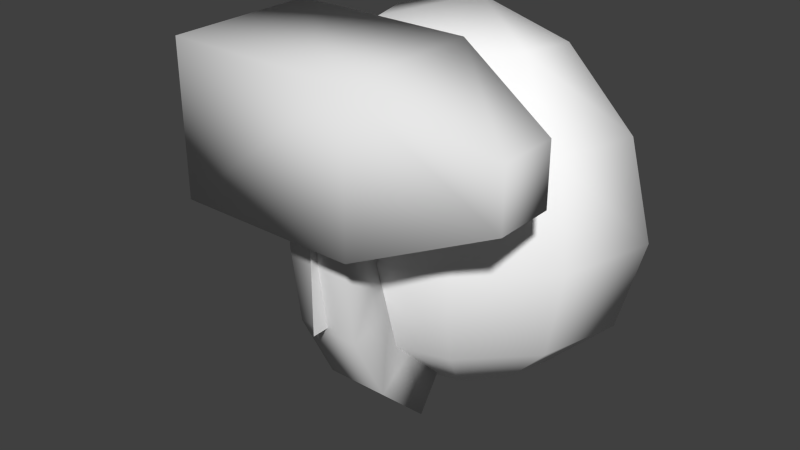 # Source: Hammer.blend  (saved by Blender 2.74.0; exported with 4.5.12 LTS)
import bpy
from mathutils import Matrix  # noqa: F401  (used for matrix-valued properties, if any)

bpy.ops.wm.read_factory_settings(use_empty=True)
scene = bpy.context.scene
scene.name = 'Scene'

# ---- collections
col_collection_1 = bpy.data.collections.new('Collection 1'); scene.collection.children.link(col_collection_1)

# ---- materials (node trees are filled in below, after node groups)
mat_material_001 = bpy.data.materials.new('material.001')
mat_material_001.alpha_threshold = 0.0
mat_material_001.use_transparent_shadow = False
mat_material_001.diffuse_color = (1.0, 1.0, 1.0, 1.0)
mat_material_001.roughness = 0.5

# ---- material node trees

# ---- world
world_world = bpy.data.worlds.new('World'); scene.world = world_world
world_world.color = (0.05088, 0.05088, 0.05088)
world_world.use_sun_shadow = False
world_world.sun_shadow_jitter_overblur = 0.0
world_world.cycles.sampling_method = 'MANUAL'
world_world.cycles.sample_map_resolution = 256

# ---- meshes
me_cube_010 = bpy.data.meshes.new('Cube.010')
me_cube_010.from_pydata([(-0.02767, -0.01681, -0.006685), (-0.02767, -0.01681, 0.0276), (-0.02767, 0.01748, -0.006685), (-0.02767, 0.01748, 0.0276), (0.01444, -0.01681, -0.006685), (0.01444, -0.01681, 0.0276), (0.01444, 0.01748, -0.006685), (0.01444, 0.01748, 0.0276), (0.04125, -0.006576, 0.003547), (0.04125, -0.006576, 0.01737), (0.04125, 0.007245, 0.003547), (0.04125, 0.007245, 0.01737), (-0.01018, -0.006588, -0.03071), (-0.01018, -0.006588, -0.01557), (-0.01018, 0.004539, -0.03071), (-0.01018, 0.004539, -0.01557), (0.004764, -0.006588, -0.03071), (0.004764, -0.006588, -0.01557), (0.004764, 0.004539, -0.03071), (0.004764, 0.004539, -0.01557), (-0.01018, -0.006588, -0.04565), (-0.01018, 0.004539, -0.04565), (0.004764, -0.006588, -0.04565), (0.004764, 0.004539, -0.04565), (-0.01018, -0.006588, -0.05984), (-0.01018, 0.004539, -0.05984), (0.004764, -0.006588, -0.05984), (0.004764, 0.004539, -0.05984), (-0.01018, -0.006588, -0.004138), (-0.01018, 0.004539, -0.004138), (0.004764, -0.006588, -0.004138), (0.004764, 0.004539, -0.004138)], [], [(1, 3, 2, 0), (3, 7, 6, 2), (4, 6, 10, 8), (5, 1, 0, 4), (5, 7, 3, 1), (11, 9, 8, 10), (5, 4, 8, 9), (7, 5, 9, 11), (6, 7, 11, 10), (2, 6, 4, 0), (13, 15, 14, 12), (15, 19, 18, 14), (19, 17, 16, 18), (17, 13, 12, 16), (16, 12, 20, 22), (13, 17, 30, 28), (22, 20, 24, 26), (18, 16, 22, 23), (14, 18, 23, 21), (12, 14, 21, 20), (23, 22, 26, 27), (21, 23, 27, 25), (20, 21, 25, 24), (25, 27, 26, 24), (30, 31, 29, 28), (17, 19, 31, 30), (19, 15, 29, 31), (15, 13, 28, 29)])
me_cube_010.polygons.foreach_set('use_smooth', [True] * 28)
me_cube_010.use_remesh_preserve_volume = False
me_cube_010.use_remesh_preserve_attributes = False
me_cube_010.use_mirror_vertex_groups = False
me_cube_010.update()
me_cube_009 = bpy.data.meshes.new('Cube.009')
me_cube_009.from_pydata([(-0.04096, -0.04638, -0.04628), (-0.04096, -0.04638, 0.04628), (-0.04096, -0.02324, -0.04628), (-0.04096, -0.02324, 0.04628), (0.04096, -0.04638, -0.04628), (0.04096, -0.04638, 0.04628), (0.04096, -0.02324, -0.04628), (0.04096, -0.02324, 0.04628), (-0.04154, -0.04628, -0.0463), (-0.04154, -0.04628, -0.02316), (-0.04154, 0.04628, -0.0463), (-0.04154, 0.04628, -0.02316), (0.04154, -0.04628, -0.0463), (0.04154, -0.04628, -0.02316), (0.04154, 0.04628, -0.0463), (0.04154, 0.04628, -0.02316), (0.01843, -0.04628, -0.04656), (0.01843, -0.04628, 0.046), (0.01843, 0.04628, -0.04656), (0.01843, 0.04628, 0.046), (0.04157, -0.04628, -0.04656), (0.04157, -0.04628, 0.046), (0.04157, 0.04628, -0.04656), (0.04157, 0.04628, 0.046)], [], [(1, 3, 2, 0), (3, 7, 6, 2), (7, 5, 4, 6), (5, 1, 0, 4), (0, 2, 6, 4), (5, 7, 3, 1), (9, 11, 10, 8), (11, 15, 14, 10), (15, 13, 12, 14), (13, 9, 8, 12), (8, 10, 14, 12), (13, 15, 11, 9), (17, 19, 18, 16), (19, 23, 22, 18), (23, 21, 20, 22), (21, 17, 16, 20), (16, 18, 22, 20), (21, 23, 19, 17)])
me_cube_009.use_remesh_preserve_volume = False
me_cube_009.use_remesh_preserve_attributes = False
me_cube_009.use_mirror_vertex_groups = False
me_cube_009.update()
me_cube_008 = bpy.data.meshes.new('Cube.008')
me_cube_008.from_pydata([(-0.04096, 0.02291, -0.04628), (-0.04096, 0.02291, 0.04628), (-0.04096, 0.04605, -0.04628), (-0.04096, 0.04605, 0.04628), (0.04096, 0.02291, -0.04628), (0.04096, 0.02291, 0.04628), (0.04096, 0.04605, -0.04628), (0.04096, 0.04605, 0.04628), (-0.04157, -0.04628, -0.04656), (-0.04157, -0.04628, 0.046), (-0.04157, 0.04628, -0.04656), (-0.04157, 0.04628, 0.046), (-0.01843, -0.04628, -0.04656), (-0.01843, -0.04628, 0.046), (-0.01843, 0.04628, -0.04656), (-0.01843, 0.04628, 0.046)], [], [(1, 3, 2, 0), (3, 7, 6, 2), (7, 5, 4, 6), (5, 1, 0, 4), (0, 2, 6, 4), (5, 7, 3, 1), (9, 11, 10, 8), (11, 15, 14, 10), (15, 13, 12, 14), (13, 9, 8, 12), (8, 10, 14, 12), (13, 15, 11, 9)])
me_cube_008.use_remesh_preserve_volume = False
me_cube_008.use_remesh_preserve_attributes = False
me_cube_008.use_mirror_vertex_groups = False
me_cube_008.update()
me_cone = bpy.data.meshes.new('Cone')
me_cone.from_pydata([(-0.05765, 0.05765, 0.04288), (0.05765, 0.05765, 0.04288), (0.05765, -0.05765, 0.04288), (-2.186e-08, -1.624e-08, 0.1184), (-0.05765, -0.05765, 0.04288)], [], [(2, 3, 4), (0, 3, 1), (4, 3, 0), (1, 3, 2), (0, 1, 2, 4)])
me_cone.use_remesh_preserve_volume = False
me_cone.use_remesh_preserve_attributes = False
me_cone.use_mirror_vertex_groups = False
me_cone.update()
me_cube_003 = bpy.data.meshes.new('Cube.003')
me_cube_003.from_pydata([(-0.02767, -0.01681, -0.006685), (-0.02767, -0.01681, 0.0276), (-0.02767, 0.01748, -0.006685), (-0.02767, 0.01748, 0.0276), (0.01444, -0.01681, -0.006685), (0.01444, -0.01681, 0.0276), (0.01444, 0.01748, -0.006685), (0.01444, 0.01748, 0.0276), (0.04125, -0.006576, 0.003547), (0.04125, -0.006576, 0.01737), (0.04125, 0.007245, 0.003547), (0.04125, 0.007245, 0.01737), (-0.01018, -0.006588, -0.03071), (-0.01018, -0.006588, -0.01557), (-0.01018, 0.004539, -0.03071), (-0.01018, 0.004539, -0.01557), (0.004764, -0.006588, -0.03071), (0.004764, -0.006588, -0.01557), (0.004764, 0.004539, -0.03071), (0.004764, 0.004539, -0.01557), (-0.01018, -0.006588, -0.04565), (-0.01018, 0.004539, -0.04565), (0.004764, -0.006588, -0.04565), (0.004764, 0.004539, -0.04565), (-0.01018, -0.006588, -0.05984), (-0.01018, 0.004539, -0.05984), (0.004764, -0.006588, -0.05984), (0.004764, 0.004539, -0.05984), (-0.01018, -0.006588, -0.004138), (-0.01018, 0.004539, -0.004138), (0.004764, -0.006588, -0.004138), (0.004764, 0.004539, -0.004138)], [], [(1, 3, 2, 0), (3, 7, 6, 2), (4, 6, 10, 8), (5, 1, 0, 4), (5, 7, 3, 1), (11, 9, 8, 10), (5, 4, 8, 9), (7, 5, 9, 11), (6, 7, 11, 10), (2, 6, 4, 0), (13, 15, 14, 12), (15, 19, 18, 14), (19, 17, 16, 18), (17, 13, 12, 16), (16, 12, 20, 22), (13, 17, 30, 28), (22, 20, 24, 26), (18, 16, 22, 23), (14, 18, 23, 21), (12, 14, 21, 20), (23, 22, 26, 27), (21, 23, 27, 25), (20, 21, 25, 24), (25, 27, 26, 24), (30, 31, 29, 28), (17, 19, 31, 30), (19, 15, 29, 31), (15, 13, 28, 29)])
me_cube_003.polygons.foreach_set('use_smooth', [True] * 28)
me_cube_003.use_remesh_preserve_volume = False
me_cube_003.use_remesh_preserve_attributes = False
me_cube_003.use_mirror_vertex_groups = False
me_cube_003.update()
me_cube = bpy.data.meshes.new('Cube')
me_cube.from_pydata([(-0.1598, -0.1097, -0.1097), (-0.1598, -0.1097, 0.1097), (-0.1598, 0.1097, -0.1097), (-0.1598, 0.1097, 0.1097), (0.1097, -0.1097, -0.1097), (0.1097, -0.1097, 0.1097), (0.1097, 0.1097, -0.1097), (0.1097, 0.1097, 0.1097), (0.2814, -0.04424, -0.04424), (0.2814, -0.04424, 0.04424), (0.2814, 0.04424, -0.04424), (0.2814, 0.04424, 0.04424)], [], [(1, 3, 2, 0), (3, 7, 6, 2), (4, 6, 10, 8), (5, 1, 0, 4), (5, 7, 3, 1), (11, 9, 8, 10), (5, 4, 8, 9), (7, 5, 9, 11), (6, 7, 11, 10), (2, 6, 4, 0)])
me_cube.polygons.foreach_set('use_smooth', [True] * 10)
me_cube.use_remesh_preserve_volume = False
me_cube.use_remesh_preserve_attributes = False
me_cube.use_mirror_vertex_groups = False
me_cube.update()
me_id10 = bpy.data.meshes.new('ID10')
me_id10.from_pydata([(4.956, -8.584, 5.723), (4.956, -2.861, 9.912), (2.861, -4.956, 9.912), (8.584, -4.956, 5.723), (5.723, -9.912, 7.546e-06), (9.912, -5.723, 7.546e-06), (9.912, 2.528e-07, 5.723), (5.723, 2.528e-07, 9.912), (1.625e-07, 2.528e-07, 11.45), (1.625e-07, -9.912, 5.723), (1.625e-07, -5.723, 9.912), (1.625e-07, -11.45, 7.546e-06), (4.956, -8.584, -5.722), (8.584, -4.956, -5.722), (11.45, 2.528e-07, 7.546e-06), (-4.956, -8.584, 5.723), (-2.861, -4.956, 9.912), (-5.723, -9.912, 7.546e-06), (1.625e-07, -9.912, -5.722), (4.956, -2.861, -9.912), (2.861, -4.956, -9.912), (9.912, 2.528e-07, -5.722), (-4.956, -2.861, 9.912), (-8.584, -4.956, 5.723), (-9.912, -5.723, 7.546e-06), (-4.956, -8.584, -5.722), (1.625e-07, -5.723, -9.912), (1.625e-07, 2.528e-07, -11.44), (5.723, 2.528e-07, -9.912), (-9.912, 2.528e-07, 5.723), (-5.723, 2.528e-07, 9.912), (-11.44, 2.528e-07, 7.546e-06), (-8.584, -4.956, -5.722), (-2.861, -4.956, -9.912), (-9.912, 2.528e-07, -5.722), (-4.956, -2.861, -9.912), (-5.723, 2.528e-07, -9.912), (4.912, -8.508, 5.674), (4.91, -2.835, 9.827), (2.835, -4.91, 9.827), (8.508, -4.912, 5.674), (5.673, -9.825, 7.546e-06), (9.825, -5.673, 7.546e-06), (9.826, 0.02285, 5.676), (5.67, 0.01408, 9.828), (1.625e-07, 0.01759, 11.35), (1.625e-07, -9.824, 5.674), (1.625e-07, -5.669, 9.827), (1.625e-07, -11.35, 7.546e-06), (4.912, -8.508, -5.674), (8.508, -4.912, -5.674), (11.35, 0.02588, 7.546e-06), (-4.912, -8.508, 5.674), (-2.835, -4.91, 9.827), (-5.673, -9.825, 7.546e-06), (1.625e-07, -9.824, -5.674), (4.91, -2.835, -9.827), (2.835, -4.91, -9.827), (9.826, 0.02285, -5.676), (-4.91, -2.835, 9.827), (-8.508, -4.912, 5.674), (-9.825, -5.673, 7.546e-06), (-4.912, -8.508, -5.674), (1.625e-07, -5.669, -9.827), (1.625e-07, 0.01759, -11.35), (5.67, 0.01408, -9.828), (-9.826, 0.02285, 5.676), (-5.67, 0.01408, 9.828), (-11.35, 0.02588, 7.546e-06), (-8.508, -4.912, -5.674), (-2.835, -4.91, -9.827), (-9.826, 0.02285, -5.676), (-4.91, -2.835, -9.827), (-5.67, 0.01408, -9.828)], [], [(0, 1, 2), (1, 0, 3), (3, 4, 5), (4, 3, 0), (6, 1, 3), (1, 6, 7), (1, 8, 2), (2, 9, 0), (9, 2, 10), (0, 11, 4), (11, 0, 9), (5, 12, 13), (12, 5, 4), (14, 3, 5), (3, 14, 6), (7, 8, 1), (2, 8, 10), (10, 15, 9), (15, 10, 16), (9, 17, 11), (17, 9, 15), (4, 18, 12), (18, 4, 11), (19, 12, 20), (12, 19, 13), (13, 14, 5), (14, 13, 21), (8, 16, 10), (15, 22, 23), (22, 15, 16), (15, 24, 17), (24, 15, 23), (11, 25, 18), (25, 11, 17), (12, 26, 20), (26, 12, 18), (19, 20, 27), (28, 13, 19), (13, 28, 21), (8, 22, 16), (22, 29, 23), (29, 22, 30), (23, 31, 24), (31, 23, 29), (17, 32, 25), (32, 17, 24), (33, 18, 25), (18, 33, 26), (20, 26, 27), (28, 19, 27), (8, 30, 22), (31, 32, 24), (32, 31, 34), (35, 25, 32), (25, 35, 33), (26, 33, 27), (36, 32, 34), (32, 36, 35), (27, 33, 35), (27, 35, 36), (39, 38, 37), (40, 37, 38), (42, 41, 40), (37, 40, 41), (40, 38, 43), (44, 43, 38), (39, 45, 38), (37, 46, 39), (47, 39, 46), (41, 48, 37), (46, 37, 48), (50, 49, 42), (41, 42, 49), (42, 40, 51), (43, 51, 40), (38, 45, 44), (47, 45, 39), (46, 52, 47), (53, 47, 52), (48, 54, 46), (52, 46, 54), (49, 55, 41), (48, 41, 55), (57, 49, 56), (50, 56, 49), (42, 51, 50), (58, 50, 51), (47, 53, 45), (60, 59, 52), (53, 52, 59), (54, 61, 52), (60, 52, 61), (55, 62, 48), (54, 48, 62), (57, 63, 49), (55, 49, 63), (64, 57, 56), (56, 50, 65), (58, 65, 50), (53, 59, 45), (60, 66, 59), (67, 59, 66), (61, 68, 60), (66, 60, 68), (62, 69, 54), (61, 54, 69), (62, 55, 70), (63, 70, 55), (64, 63, 57), (64, 56, 65), (59, 67, 45), (61, 69, 68), (71, 68, 69), (69, 62, 72), (70, 72, 62), (64, 70, 63), (71, 69, 73), (72, 73, 69), (72, 70, 64), (73, 72, 64), (21, 28, 65, 58), (30, 8, 45, 67), (28, 27, 64, 65), (31, 29, 66, 68), (6, 14, 51, 43), (8, 7, 44, 45), (34, 31, 68, 71), (14, 21, 58, 51), (29, 30, 67, 66), (7, 6, 43, 44), (36, 34, 71, 73), (27, 36, 73, 64)])
me_id10.polygons.foreach_set('use_smooth', [True] * 132)
me_id10.materials.append(mat_material_001)
me_id10.use_remesh_preserve_volume = False
me_id10.use_remesh_preserve_attributes = False
me_id10.use_mirror_vertex_groups = False
me_id10.update()
me_plane = bpy.data.meshes.new('Plane')
me_plane.from_pydata([(-0.09727, -0.09727, 0.0), (0.09727, -0.09727, 0.0), (-0.09727, 0.09727, 0.0), (0.09727, 0.09727, 0.0)], [], [(0, 1, 3, 2)])
me_plane.use_remesh_preserve_volume = False
me_plane.use_remesh_preserve_attributes = False
me_plane.use_mirror_vertex_groups = False
me_plane.update()
me_cube_001 = bpy.data.meshes.new('Cube.001')
me_cube_001.from_pydata([(-0.04782, -0.4513, -0.07657), (-0.04782, -0.4513, 0.02038), (-0.04782, -0.3801, -0.07657), (-0.04782, -0.3801, 0.02038), (0.04782, -0.4513, -0.07657), (0.04782, -0.4513, 0.02038), (0.04782, -0.3801, -0.07657), (0.04782, -0.3801, 0.02038), (-0.04782, -0.4513, -0.1722), (-0.04782, -0.3801, -0.1722), (0.04782, -0.4513, -0.1722), (0.04782, -0.3801, -0.1722), (-0.04782, -0.4513, -0.263), (-0.04782, -0.3801, -0.263), (0.04782, -0.4513, -0.263), (0.04782, -0.3801, -0.263), (-0.04782, -0.4513, 0.09356), (-0.04782, -0.3801, 0.09356), (0.04782, -0.4513, 0.09356), (0.04782, -0.3801, 0.09356)], [], [(1, 3, 2, 0), (3, 7, 6, 2), (7, 5, 4, 6), (5, 1, 0, 4), (4, 0, 8, 10), (1, 5, 18, 16), (10, 8, 12, 14), (6, 4, 10, 11), (2, 6, 11, 9), (0, 2, 9, 8), (11, 10, 14, 15), (9, 11, 15, 13), (8, 9, 13, 12), (13, 15, 14, 12), (18, 19, 17, 16), (5, 7, 19, 18), (7, 3, 17, 19), (3, 1, 16, 17)])
me_cube_001.polygons.foreach_set('use_smooth', [True] * 18)
me_cube_001.use_remesh_preserve_volume = False
me_cube_001.use_remesh_preserve_attributes = False
me_cube_001.use_mirror_vertex_groups = False
me_cube_001.update()
arm_armature = bpy.data.armatures.new('Armature')  # bones are not reproduced

# ---- objects
ob_armature = bpy.data.objects.new('Armature', arm_armature)
ob_smallhammer1_001 = bpy.data.objects.new('SmallHammer1.001', me_cube_010)
ob_house2 = bpy.data.objects.new('House2', me_cube_009)
ob_house1 = bpy.data.objects.new('House1', me_cube_008)
ob_house3 = bpy.data.objects.new('House3', me_cone)
ob_smallhammer1 = bpy.data.objects.new('SmallHammer1', me_cube_003)
ob_cube = bpy.data.objects.new('Cube', me_cube)
ob_sketchup_001 = bpy.data.objects.new('SketchUp.001', me_id10)
ob_plane = bpy.data.objects.new('Plane', me_plane)
ob_cube_001 = bpy.data.objects.new('Cube.001', me_cube_001)

# ---- transforms, parenting, visibility, modifiers, constraints
ob_armature.location = (0.0, 0.0, 0.0)
ob_armature.show_in_front = True
ob_armature.lineart.crease_threshold = 0.0
ob_smallhammer1_001.parent = ob_armature
ob_smallhammer1_001.location = (0.08541, 0.0, 0.4988)
ob_smallhammer1_001.lineart.crease_threshold = 0.0
_vg = ob_smallhammer1_001.vertex_groups.new(name='Bone')
_vg = ob_smallhammer1_001.vertex_groups.new(name='Bone.001')
_vg = ob_smallhammer1_001.vertex_groups.new(name='Bone.002')
_vg = ob_smallhammer1_001.vertex_groups.new(name='Bone.003')
_vg = ob_smallhammer1_001.vertex_groups.new(name='Bone.004')
_vg.add([0, 1, 2, 3, 4, 5, 6, 7, 8, 9, 10, 11, 12, 13, 14, 15, 16, 17, 18, 19, 20, 21, 22, 23, 24, 25, 26, 27, 28, 29, 30, 31], 1.0, 'REPLACE')
_vg = ob_smallhammer1_001.vertex_groups.new(name='Bone.005')
_m = ob_smallhammer1_001.modifiers.new('Armature', 'ARMATURE')
_m.object = ob_armature
ob_house2.parent = ob_armature
ob_house2.location = (0.0, -3.763e-11, 0.4991)
ob_house2.lineart.crease_threshold = 0.0
_vg = ob_house2.vertex_groups.new(name='Bone')
_vg = ob_house2.vertex_groups.new(name='Bone.001')
_vg.add([0, 1, 2, 3, 4, 5, 6, 7, 8, 9, 10, 11, 12, 13, 14, 15, 16, 17, 18, 19, 20, 21, 22, 23], 1.0, 'REPLACE')
_vg = ob_house2.vertex_groups.new(name='Bone.002')
_vg = ob_house2.vertex_groups.new(name='Bone.003')
_vg = ob_house2.vertex_groups.new(name='Bone.004')
_vg = ob_house2.vertex_groups.new(name='Bone.005')
_m = ob_house2.modifiers.new('Armature', 'ARMATURE')
_m.object = ob_armature
ob_house1.parent = ob_armature
ob_house1.location = (0.0, -3.763e-11, 0.4991)
ob_house1.lineart.crease_threshold = 0.0
_vg = ob_house1.vertex_groups.new(name='Bone')
_vg = ob_house1.vertex_groups.new(name='Bone.001')
_vg = ob_house1.vertex_groups.new(name='Bone.002')
_vg.add([0, 1, 2, 3, 4, 5, 6, 7, 8, 9, 10, 11, 12, 13, 14, 15], 1.0, 'REPLACE')
_vg = ob_house1.vertex_groups.new(name='Bone.003')
_vg = ob_house1.vertex_groups.new(name='Bone.004')
_vg = ob_house1.vertex_groups.new(name='Bone.005')
_m = ob_house1.modifiers.new('Armature', 'ARMATURE')
_m.object = ob_armature
ob_house3.parent = ob_armature
ob_house3.location = (0.0, 0.0, 0.4988)
ob_house3.lineart.crease_threshold = 0.0
_vg = ob_house3.vertex_groups.new(name='Bone')
_vg = ob_house3.vertex_groups.new(name='Bone.001')
_vg = ob_house3.vertex_groups.new(name='Bone.002')
_vg = ob_house3.vertex_groups.new(name='Bone.003')
_vg.add([0, 1, 2, 3, 4], 1.0, 'REPLACE')
_vg = ob_house3.vertex_groups.new(name='Bone.004')
_vg = ob_house3.vertex_groups.new(name='Bone.005')
_m = ob_house3.modifiers.new('Armature', 'ARMATURE')
_m.object = ob_armature
ob_smallhammer1.parent = ob_armature
ob_smallhammer1.location = (-0.09721, 0.0, 0.4988)
ob_smallhammer1.lineart.crease_threshold = 0.0
_vg = ob_smallhammer1.vertex_groups.new(name='Bone')
_vg = ob_smallhammer1.vertex_groups.new(name='Bone.001')
_vg = ob_smallhammer1.vertex_groups.new(name='Bone.002')
_vg = ob_smallhammer1.vertex_groups.new(name='Bone.003')
_vg = ob_smallhammer1.vertex_groups.new(name='Bone.004')
_vg = ob_smallhammer1.vertex_groups.new(name='Bone.005')
_vg.add([0, 1, 2, 3, 4, 5, 6, 7, 8, 9, 10, 11, 12, 13, 14, 15, 16, 17, 18, 19, 20, 21, 22, 23, 24, 25, 26, 27, 28, 29, 30, 31], 1.0, 'REPLACE')
_m = ob_smallhammer1.modifiers.new('Armature', 'ARMATURE')
_m.object = ob_armature
ob_cube.parent = ob_armature
ob_cube.location = (0.0, -0.2949, 0.187)
ob_cube.lineart.crease_threshold = 0.0
_vg = ob_cube.vertex_groups.new(name='Bone')
_vg = ob_cube.vertex_groups.new(name='Bone.001')
_vg = ob_cube.vertex_groups.new(name='Bone.002')
_vg = ob_cube.vertex_groups.new(name='Bone.003')
_vg = ob_cube.vertex_groups.new(name='Bone.004')
_vg = ob_cube.vertex_groups.new(name='Bone.005')
_m = ob_cube.modifiers.new('Armature', 'ARMATURE')
_m.object = ob_armature
ob_sketchup_001.parent = ob_armature
ob_sketchup_001.location = (0.0, 0.0, 0.0)
ob_sketchup_001.scale = (0.0254, 0.0254, 0.0254)
ob_sketchup_001.lineart.crease_threshold = 0.0
_vg = ob_sketchup_001.vertex_groups.new(name='Bone')
_vg = ob_sketchup_001.vertex_groups.new(name='Bone.001')
for _i, _w in zip([0, 1, 2, 3, 4, 5, 6, 7, 8, 9, 10, 11, 12, 13, 14, 15, 16, 17, 18, 19, 20, 21, 22, 23, 24, 25, 26, 27, 28, 29, 30, 31, 32, 33, 34, 35, 36, 37, 38, 39, 40, 41, 42, 43, 44, 45, 46, 47, 48, 49, 50, 51, 52, 53, 54, 55, 56, 57, 58, 59, 60, 61, 62, 63, 64, 65, 66, 67, 68, 69, 70, 71, 72, 73], [0.0, 0.0, 0.0, 0.0, 0.0, 0.0, 0.0, 0.0, 0.0, 0.0, 0.0, 0.0, 0.0, 0.0, 0.0, 0.0, 0.0, 0.0, 0.0, 0.0, 0.0, 0.0, 0.0, 0.0, 0.0, 0.0, 0.0, 0.0, 0.0, 0.0, 0.0, 0.0, 0.0, 0.0, 0.0, 0.0, 0.0, 0.0, 0.0, 0.0, 0.0, 0.0, 0.0, 0.0, 0.0, 0.0, 0.0, 0.0, 0.0, 0.0, 0.0, 0.0, 0.0, 0.0, 0.0, 0.0, 0.0, 0.0, 0.0, 0.0, 0.0, 0.0, 0.0, 0.0, 0.0, 0.0, 0.0, 0.0, 0.0, 0.0, 0.0, 0.0, 0.0, 0.0]): _vg.add([_i], _w, 'REPLACE')
_vg = ob_sketchup_001.vertex_groups.new(name='Bone.002')
_vg = ob_sketchup_001.vertex_groups.new(name='Bone.003')
_vg = ob_sketchup_001.vertex_groups.new(name='Bone.004')
_vg = ob_sketchup_001.vertex_groups.new(name='Bone.005')
_m = ob_sketchup_001.modifiers.new('Armature', 'ARMATURE')
_m.object = ob_armature
ob_plane.location = (0.0, -0.2535, 0.003577)
ob_plane.rotation_euler = (-0.0, 1.571, 0.0)
ob_plane.hide_viewport = True
ob_plane.lineart.crease_threshold = 0.0
ob_cube_001.parent = ob_armature
ob_cube_001.location = (0.0, 0.1121, 0.0)
ob_cube_001.lineart.crease_threshold = 0.0
_vg = ob_cube_001.vertex_groups.new(name='Bone')
_vg = ob_cube_001.vertex_groups.new(name='Bone.001')
_vg = ob_cube_001.vertex_groups.new(name='Bone.002')
_vg = ob_cube_001.vertex_groups.new(name='Bone.003')
_vg = ob_cube_001.vertex_groups.new(name='Bone.004')
_vg = ob_cube_001.vertex_groups.new(name='Bone.005')
_m = ob_cube_001.modifiers.new('SimpleDeform', 'SIMPLE_DEFORM')
_m.deform_method = 'BEND'
_m.deform_axis = 'Z'
_m.origin = ob_plane
_m.factor = 0.9599
_m.angle = 0.9599
_m.limits = (0.2626, 1.0)
_m = ob_cube_001.modifiers.new('Armature', 'ARMATURE')
_m.object = ob_armature

# ---- collection membership
col_collection_1.objects.link(ob_armature)
col_collection_1.objects.link(ob_smallhammer1_001)
col_collection_1.objects.link(ob_house2)
col_collection_1.objects.link(ob_house1)
col_collection_1.objects.link(ob_house3)
col_collection_1.objects.link(ob_smallhammer1)
col_collection_1.objects.link(ob_cube)
col_collection_1.objects.link(ob_sketchup_001)
col_collection_1.objects.link(ob_plane)
col_collection_1.objects.link(ob_cube_001)

# ---- scene / render settings (as saved in the file)
scene.frame_start = 1; scene.frame_end = 500; scene.frame_set(415)
scene.render.engine = 'BLENDER_EEVEE_NEXT'
scene.render.resolution_percentage = 50
scene.render.dither_intensity = 0.0
scene.cycles.use_denoising = False
scene.cycles.samples = 10
scene.cycles.sampling_pattern = 'TABULATED_SOBOL'
scene.cycles.light_sampling_threshold = 0.0
scene.cycles.use_adaptive_sampling = False
scene.cycles.use_light_tree = False
scene.cycles.blur_glossy = 0.0
scene.cycles.pixel_filter_type = 'GAUSSIAN'
scene.cycles.sample_clamp_indirect = 0.0
scene.view_settings.view_transform = 'Standard'
bpy.context.view_layer.update()

# ---- added for rendering (the .blend has no active camera and no usable light): camera, sun
cam_auto = bpy.data.cameras.new('AutoCamera')
cam_auto.lens = 50.0
cam_auto.sensor_width = 36.0
cam_auto.clip_end = 1000.0
ob_auto_camera = bpy.data.objects.new('AutoCamera', cam_auto)
scene.collection.objects.link(ob_auto_camera)
ob_auto_camera.location = (0.877972, -1.22707, 0.703858)
ob_auto_camera.rotation_euler = (1.09748, -7.21219e-08, 0.694738)
scene.camera = ob_auto_camera
light_auto_sun = bpy.data.lights.new('AutoSun', 'SUN')
light_auto_sun.energy = 3.0
light_auto_sun.angle = 0.0523599
ob_auto_sun = bpy.data.objects.new('AutoSun', light_auto_sun)
scene.collection.objects.link(ob_auto_sun)
ob_auto_sun.rotation_euler = (0.872665, 0.174533, 0.523599)
bpy.context.view_layer.update()
